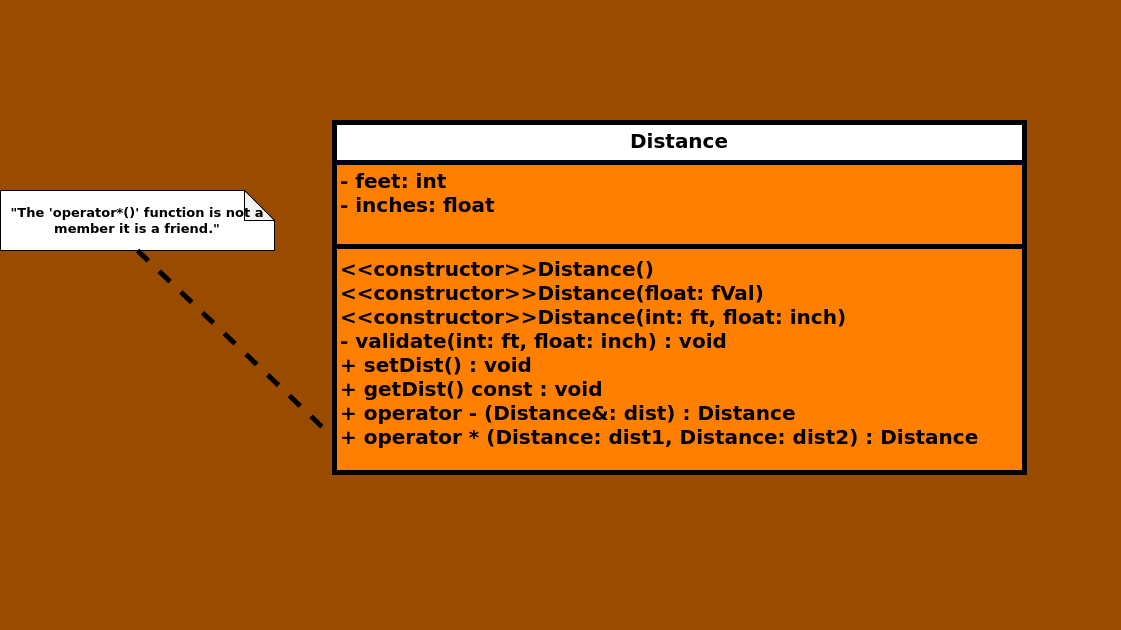

The diagram above was exported from draw.io. Its source (the exported page's mxGraphModel, read from the mxfile embedded in the PNG):
<mxGraphModel dx="1105" dy="817" grid="1" gridSize="10" guides="1" tooltips="1" connect="1" arrows="1" fold="1" page="1" pageScale="1" pageWidth="1169" pageHeight="827" background="#994C00" math="0" shadow="0">
  <root>
    <mxCell id="0" />
    <mxCell id="1" parent="0" />
    <mxCell id="4FuUIboJFUdb_MVVfVAE-1" value="&lt;font style=&quot;font-size: 20px;&quot;&gt;Distance&lt;/font&gt;" style="swimlane;fontStyle=1;align=center;verticalAlign=top;childLayout=stackLayout;horizontal=1;startSize=40;horizontalStack=0;resizeParent=1;resizeParentMax=0;resizeLast=0;collapsible=1;marginBottom=0;whiteSpace=wrap;html=1;swimlaneFillColor=#FF8000;strokeWidth=5;" parent="1" vertex="1">
      <mxGeometry x="370" y="210" width="690" height="350" as="geometry" />
    </mxCell>
    <mxCell id="4FuUIboJFUdb_MVVfVAE-2" value="&lt;span style=&quot;font-size: 20px;&quot;&gt;&lt;b&gt;- feet: int&lt;/b&gt;&lt;/span&gt;&lt;div&gt;&lt;span style=&quot;font-size: 20px;&quot;&gt;&lt;b&gt;- inches: float&lt;/b&gt;&lt;/span&gt;&lt;/div&gt;" style="text;strokeColor=none;fillColor=none;align=left;verticalAlign=top;spacingLeft=4;spacingRight=4;overflow=hidden;rotatable=0;points=[[0,0.5],[1,0.5]];portConstraint=eastwest;whiteSpace=wrap;html=1;" parent="4FuUIboJFUdb_MVVfVAE-1" vertex="1">
      <mxGeometry y="40" width="690" height="80" as="geometry" />
    </mxCell>
    <mxCell id="4FuUIboJFUdb_MVVfVAE-3" value="" style="line;strokeWidth=5;fillColor=none;align=left;verticalAlign=middle;spacingTop=-1;spacingLeft=3;spacingRight=3;rotatable=0;labelPosition=right;points=[];portConstraint=eastwest;strokeColor=inherit;" parent="4FuUIboJFUdb_MVVfVAE-1" vertex="1">
      <mxGeometry y="120" width="690" height="8" as="geometry" />
    </mxCell>
    <mxCell id="4FuUIboJFUdb_MVVfVAE-4" value="&lt;div&gt;&lt;b style=&quot;font-size: 20px;&quot;&gt;&amp;lt;&amp;lt;constructor&amp;gt;&amp;gt;&lt;/b&gt;&lt;span style=&quot;font-size: 20px; font-weight: 700; text-align: center;&quot;&gt;Distance&lt;/span&gt;&lt;b style=&quot;font-size: 20px;&quot;&gt;()&lt;/b&gt;&lt;/div&gt;&lt;div&gt;&lt;b style=&quot;font-size: 20px;&quot;&gt;&amp;lt;&amp;lt;constructor&amp;gt;&amp;gt;&lt;/b&gt;&lt;span style=&quot;font-size: 20px; font-weight: 700; text-align: center;&quot;&gt;Distance&lt;/span&gt;&lt;b style=&quot;font-size: 20px;&quot;&gt;(float: fVal)&lt;/b&gt;&lt;b style=&quot;font-size: 20px;&quot;&gt;&lt;br&gt;&lt;/b&gt;&lt;/div&gt;&lt;div&gt;&lt;b style=&quot;font-size: 20px;&quot;&gt;&amp;lt;&amp;lt;constructor&amp;gt;&amp;gt;&lt;/b&gt;&lt;span style=&quot;font-size: 20px; font-weight: 700; text-align: center;&quot;&gt;Distance&lt;/span&gt;&lt;b style=&quot;font-size: 20px;&quot;&gt;(int: ft, float: inch)&lt;/b&gt;&lt;b style=&quot;font-size: 20px;&quot;&gt;&lt;br&gt;&lt;/b&gt;&lt;/div&gt;&lt;div&gt;&lt;span style=&quot;font-size: 20px;&quot;&gt;&lt;b&gt;- validate(int: ft, float: inch) : void&lt;/b&gt;&lt;/span&gt;&lt;/div&gt;&lt;div&gt;&lt;span style=&quot;font-size: 20px;&quot;&gt;&lt;b&gt;+ setDist() : void&lt;/b&gt;&lt;/span&gt;&lt;/div&gt;&lt;div&gt;&lt;span style=&quot;font-size: 20px;&quot;&gt;&lt;b&gt;+ getDist() const : void&lt;/b&gt;&lt;/span&gt;&lt;/div&gt;&lt;div&gt;&lt;span style=&quot;font-size: 20px;&quot;&gt;&lt;b&gt;+ operator - (Distance&amp;amp;: dist) : Distance&lt;/b&gt;&lt;/span&gt;&lt;/div&gt;&lt;div&gt;&lt;span style=&quot;font-size: 20px;&quot;&gt;&lt;b&gt;+ operator * (Distance: dist1, Distance: dist2) : Distance&lt;/b&gt;&lt;/span&gt;&lt;/div&gt;" style="text;strokeColor=none;fillColor=none;align=left;verticalAlign=top;spacingLeft=4;spacingRight=4;overflow=hidden;rotatable=0;points=[[0,0.5],[1,0.5]];portConstraint=eastwest;whiteSpace=wrap;html=1;" parent="4FuUIboJFUdb_MVVfVAE-1" vertex="1">
      <mxGeometry y="128" width="690" height="222" as="geometry" />
    </mxCell>
    <mxCell id="MFpwiJqP-aGnc11_FyvU-1" value="&amp;nbsp;" style="text;html=1;align=center;verticalAlign=middle;resizable=0;points=[];autosize=1;strokeColor=none;fillColor=none;" vertex="1" parent="1">
      <mxGeometry x="596" y="88" width="30" height="30" as="geometry" />
    </mxCell>
    <mxCell id="MFpwiJqP-aGnc11_FyvU-2" value="&amp;nbsp;" style="text;html=1;align=center;verticalAlign=middle;resizable=0;points=[];autosize=1;strokeColor=none;fillColor=none;" vertex="1" parent="1">
      <mxGeometry x="1126" y="328" width="30" height="30" as="geometry" />
    </mxCell>
    <mxCell id="MFpwiJqP-aGnc11_FyvU-3" value="&amp;nbsp;" style="text;html=1;align=center;verticalAlign=middle;resizable=0;points=[];autosize=1;strokeColor=none;fillColor=none;" vertex="1" parent="1">
      <mxGeometry x="36" y="278" width="30" height="30" as="geometry" />
    </mxCell>
    <mxCell id="MFpwiJqP-aGnc11_FyvU-4" value="&amp;nbsp;" style="text;html=1;align=center;verticalAlign=middle;resizable=0;points=[];autosize=1;strokeColor=none;fillColor=none;" vertex="1" parent="1">
      <mxGeometry x="606" y="688" width="30" height="30" as="geometry" />
    </mxCell>
    <mxCell id="MFpwiJqP-aGnc11_FyvU-6" value="&lt;b&gt;&lt;font style=&quot;font-size: 13px;&quot;&gt;&quot;The 'operator*()' function is not a member it is a friend.&quot;&lt;/font&gt;&lt;/b&gt;" style="shape=note;whiteSpace=wrap;html=1;backgroundOutline=1;darkOpacity=0.05;" vertex="1" parent="1">
      <mxGeometry x="36" y="278" width="274" height="60" as="geometry" />
    </mxCell>
    <mxCell id="MFpwiJqP-aGnc11_FyvU-7" value="" style="endArrow=none;dashed=1;html=1;rounded=0;strokeWidth=5;entryX=-0.005;entryY=0.833;entryDx=0;entryDy=0;entryPerimeter=0;exitX=0.5;exitY=1;exitDx=0;exitDy=0;exitPerimeter=0;" edge="1" parent="1" source="MFpwiJqP-aGnc11_FyvU-6" target="4FuUIboJFUdb_MVVfVAE-4">
      <mxGeometry width="50" height="50" relative="1" as="geometry">
        <mxPoint x="280" y="510" as="sourcePoint" />
        <mxPoint x="330" y="460" as="targetPoint" />
      </mxGeometry>
    </mxCell>
  </root>
</mxGraphModel>